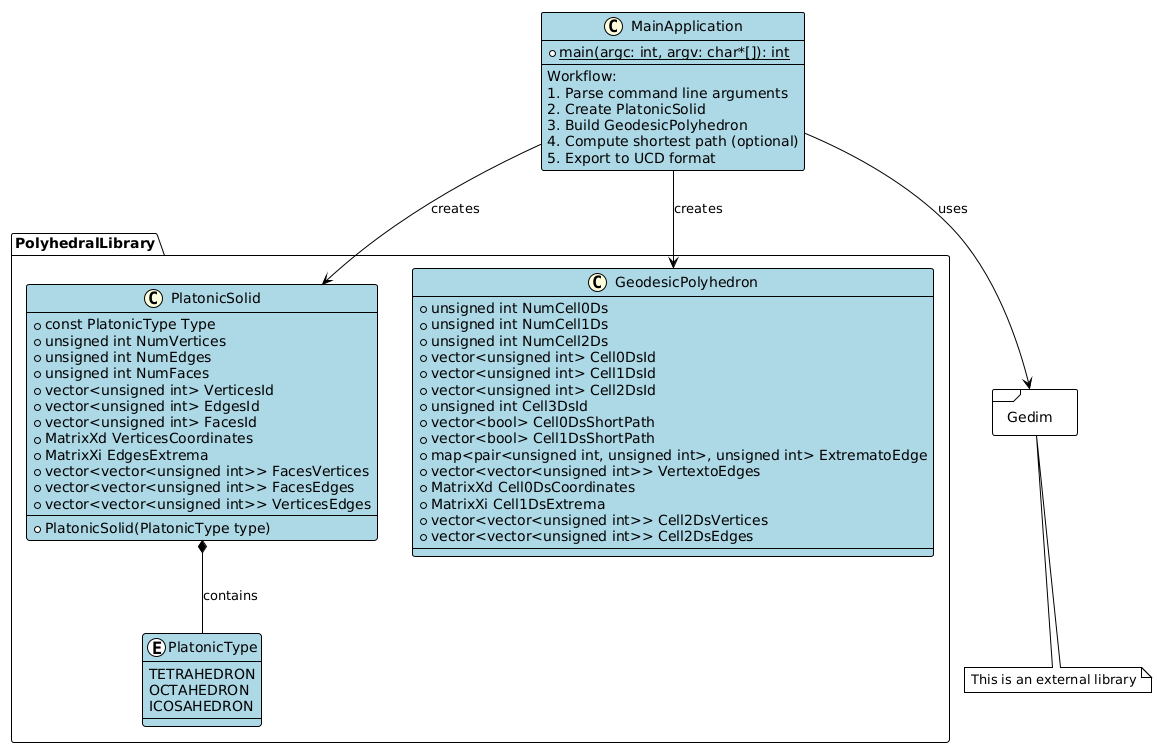

The diagram above was rendered by PlantUML. Its source (embedded in the PNG):
@startuml
!theme plain
skinparam backgroundColor white
skinparam class {
    BackgroundColor lightblue
    BorderColor black
    ArrowColor black
}
skinparam stereotype {
    CBackgroundColor lightyellow
}

package "PolyhedralLibrary" {
    
    enum PlatonicType {
        TETRAHEDRON
        OCTAHEDRON
        ICOSAHEDRON
    }
    
    class PlatonicSolid {
        +const PlatonicType Type
        +unsigned int NumVertices
        +unsigned int NumEdges
        +unsigned int NumFaces
        +vector<unsigned int> VerticesId
        +vector<unsigned int> EdgesId
        +vector<unsigned int> FacesId
        +MatrixXd VerticesCoordinates
        +MatrixXi EdgesExtrema
        +vector<vector<unsigned int>> FacesVertices
        +vector<vector<unsigned int>> FacesEdges
        +vector<vector<unsigned int>> VerticesEdges
        --
        +PlatonicSolid(PlatonicType type)
    }
    
    class GeodesicPolyhedron {
        +unsigned int NumCell0Ds
        +unsigned int NumCell1Ds
        +unsigned int NumCell2Ds
        +vector<unsigned int> Cell0DsId
        +vector<unsigned int> Cell1DsId
        +vector<unsigned int> Cell2DsId
        +unsigned int Cell3DsId
        +vector<bool> Cell0DsShortPath
        +vector<bool> Cell1DsShortPath
        +map<pair<unsigned int, unsigned int>, unsigned int> ExtrematoEdge
        +vector<vector<unsigned int>> VertextoEdges
        +MatrixXd Cell0DsCoordinates
        +MatrixXi Cell1DsExtrema
        +vector<vector<unsigned int>> Cell2DsVertices
        +vector<vector<unsigned int>> Cell2DsEdges
    }
    
    ' Relazioni tra classi reali
    PlatonicSolid *-- PlatonicType : contains
    
  
}

package Gedim <<Frame>>
{

}


' PlotPolygon relies upon Gedim
MainApplication --> Gedim : uses

note bottom of Gedim : This is an external library

class MainApplication {
    {static} +main(argc: int, argv: char*[]): int
    --
    Workflow:
    1. Parse command line arguments
    2. Create PlatonicSolid
    3. Build GeodesicPolyhedron
    4. Compute shortest path (optional)
    5. Export to UCD format
}

' Dipendenze del main
MainApplication --> PlatonicSolid : creates
MainApplication --> GeodesicPolyhedron : creates
@enduml